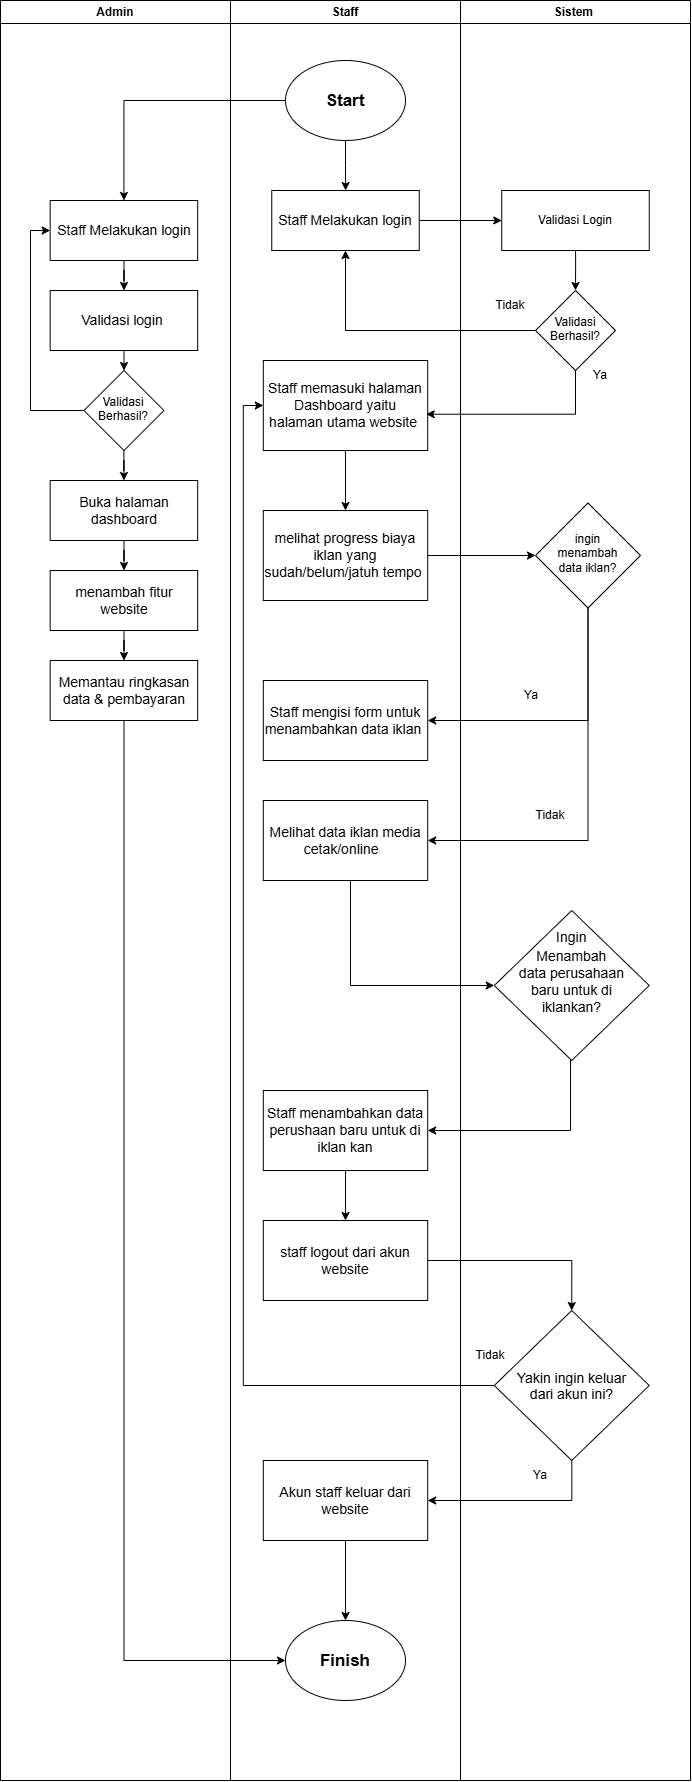

The diagram above was exported from draw.io. Its source (the exported page's mxGraphModel, read from the mxfile embedded in the PNG):
<mxGraphModel dx="1907" dy="1159" grid="1" gridSize="10" guides="1" tooltips="1" connect="1" arrows="1" fold="1" page="1" pageScale="1" pageWidth="850" pageHeight="1100" math="0" shadow="0">
  <root>
    <mxCell id="0" />
    <mxCell id="1" parent="0" />
    <mxCell id="QBot04xaQ0MchQuc7Ely-1" parent="1" style="swimlane;whiteSpace=wrap;html=1;" value="Admin" vertex="1">
      <mxGeometry height="1780" width="230" x="50" y="50" as="geometry" />
    </mxCell>
    <mxCell id="oMlRMJueWs7KZ8lXKuc3-7" edge="1" parent="QBot04xaQ0MchQuc7Ely-1" source="QBot04xaQ0MchQuc7Ely-48" style="edgeStyle=orthogonalEdgeStyle;rounded=0;orthogonalLoop=1;jettySize=auto;html=1;entryX=0.5;entryY=0;entryDx=0;entryDy=0;defaultLabelBackgroundColor=page;" target="oMlRMJueWs7KZ8lXKuc3-3">
      <mxGeometry relative="1" as="geometry" />
    </mxCell>
    <mxCell id="QBot04xaQ0MchQuc7Ely-48" parent="QBot04xaQ0MchQuc7Ely-1" style="rounded=0;whiteSpace=wrap;html=1;fontSize=14;" value="Validasi login&amp;nbsp;" vertex="1">
      <mxGeometry height="60" width="147.5" x="49.68" y="290" as="geometry" />
    </mxCell>
    <mxCell id="oMlRMJueWs7KZ8lXKuc3-4" edge="1" parent="QBot04xaQ0MchQuc7Ely-1" source="oMlRMJueWs7KZ8lXKuc3-1" style="edgeStyle=orthogonalEdgeStyle;rounded=0;orthogonalLoop=1;jettySize=auto;html=1;defaultLabelBackgroundColor=page;" target="QBot04xaQ0MchQuc7Ely-48">
      <mxGeometry relative="1" as="geometry" />
    </mxCell>
    <mxCell id="oMlRMJueWs7KZ8lXKuc3-1" parent="QBot04xaQ0MchQuc7Ely-1" style="rounded=0;whiteSpace=wrap;html=1;fontSize=14;" value="Staff Melakukan login" vertex="1">
      <mxGeometry height="60" width="147.5" x="49.68000000000001" y="200" as="geometry" />
    </mxCell>
    <mxCell id="oMlRMJueWs7KZ8lXKuc3-10" edge="1" parent="QBot04xaQ0MchQuc7Ely-1" source="oMlRMJueWs7KZ8lXKuc3-3" style="edgeStyle=orthogonalEdgeStyle;rounded=0;orthogonalLoop=1;jettySize=auto;html=1;entryX=0;entryY=0.5;entryDx=0;entryDy=0;defaultLabelBackgroundColor=page;" target="oMlRMJueWs7KZ8lXKuc3-1">
      <mxGeometry relative="1" as="geometry">
        <Array as="points">
          <mxPoint x="30" y="410" />
          <mxPoint x="29.7" y="230" />
        </Array>
      </mxGeometry>
    </mxCell>
    <mxCell id="oMlRMJueWs7KZ8lXKuc3-15" edge="1" parent="QBot04xaQ0MchQuc7Ely-1" source="oMlRMJueWs7KZ8lXKuc3-3" style="edgeStyle=orthogonalEdgeStyle;rounded=0;orthogonalLoop=1;jettySize=auto;html=1;entryX=0.5;entryY=0;entryDx=0;entryDy=0;defaultLabelBackgroundColor=page;" target="oMlRMJueWs7KZ8lXKuc3-12">
      <mxGeometry relative="1" as="geometry" />
    </mxCell>
    <mxCell id="oMlRMJueWs7KZ8lXKuc3-3" parent="QBot04xaQ0MchQuc7Ely-1" style="rhombus;whiteSpace=wrap;html=1;shapeInside=1;" value="Validasi Berhasil?" vertex="1">
      <mxGeometry height="80" width="80" x="83.43" y="370" as="geometry" />
    </mxCell>
    <mxCell id="oMlRMJueWs7KZ8lXKuc3-16" edge="1" parent="QBot04xaQ0MchQuc7Ely-1" source="oMlRMJueWs7KZ8lXKuc3-12" style="edgeStyle=orthogonalEdgeStyle;rounded=0;orthogonalLoop=1;jettySize=auto;html=1;defaultLabelBackgroundColor=page;" target="oMlRMJueWs7KZ8lXKuc3-14">
      <mxGeometry relative="1" as="geometry" />
    </mxCell>
    <mxCell id="oMlRMJueWs7KZ8lXKuc3-12" parent="QBot04xaQ0MchQuc7Ely-1" style="rounded=0;whiteSpace=wrap;html=1;fontSize=14;" value="Buka halaman dashboard" vertex="1">
      <mxGeometry height="60" width="147.5" x="49.68000000000001" y="480" as="geometry" />
    </mxCell>
    <mxCell id="oMlRMJueWs7KZ8lXKuc3-13" parent="QBot04xaQ0MchQuc7Ely-1" style="rounded=0;whiteSpace=wrap;html=1;fontSize=14;" value="Memantau ringkasan data &amp;amp; pembayaran" vertex="1">
      <mxGeometry height="60" width="147.5" x="49.68000000000001" y="660" as="geometry" />
    </mxCell>
    <mxCell id="oMlRMJueWs7KZ8lXKuc3-17" edge="1" parent="QBot04xaQ0MchQuc7Ely-1" source="oMlRMJueWs7KZ8lXKuc3-14" style="edgeStyle=orthogonalEdgeStyle;rounded=0;orthogonalLoop=1;jettySize=auto;html=1;defaultLabelBackgroundColor=page;" target="oMlRMJueWs7KZ8lXKuc3-13">
      <mxGeometry relative="1" as="geometry" />
    </mxCell>
    <mxCell id="oMlRMJueWs7KZ8lXKuc3-14" parent="QBot04xaQ0MchQuc7Ely-1" style="rounded=0;whiteSpace=wrap;html=1;fontSize=14;" value="menambah fitur website" vertex="1">
      <mxGeometry height="60" width="147.5" x="49.68000000000001" y="570" as="geometry" />
    </mxCell>
    <mxCell id="QBot04xaQ0MchQuc7Ely-2" parent="1" style="swimlane;whiteSpace=wrap;html=1;" value="Staff" vertex="1">
      <mxGeometry height="1780" width="230" x="280" y="50" as="geometry" />
    </mxCell>
    <mxCell id="QBot04xaQ0MchQuc7Ely-7" edge="1" parent="QBot04xaQ0MchQuc7Ely-2" source="QBot04xaQ0MchQuc7Ely-4" style="edgeStyle=orthogonalEdgeStyle;rounded=0;orthogonalLoop=1;jettySize=auto;html=1;defaultLabelBackgroundColor=page;" target="QBot04xaQ0MchQuc7Ely-6">
      <mxGeometry relative="1" as="geometry" />
    </mxCell>
    <mxCell id="QBot04xaQ0MchQuc7Ely-4" parent="QBot04xaQ0MchQuc7Ely-2" style="ellipse;whiteSpace=wrap;html=1;shapeInside=1;fontSize=17;" value="&lt;b&gt;Start&lt;/b&gt;" vertex="1">
      <mxGeometry height="80" width="120" x="55" y="60" as="geometry" />
    </mxCell>
    <mxCell id="QBot04xaQ0MchQuc7Ely-6" parent="QBot04xaQ0MchQuc7Ely-2" style="rounded=0;whiteSpace=wrap;html=1;fontSize=14;" value="Staff Melakukan login" vertex="1">
      <mxGeometry height="60" width="147.5" x="41.25" y="190" as="geometry" />
    </mxCell>
    <mxCell id="QBot04xaQ0MchQuc7Ely-18" edge="1" parent="QBot04xaQ0MchQuc7Ely-2" source="QBot04xaQ0MchQuc7Ely-14" style="edgeStyle=orthogonalEdgeStyle;rounded=0;orthogonalLoop=1;jettySize=auto;html=1;entryX=0.5;entryY=0;entryDx=0;entryDy=0;defaultLabelBackgroundColor=page;" target="QBot04xaQ0MchQuc7Ely-17">
      <mxGeometry relative="1" as="geometry" />
    </mxCell>
    <mxCell id="QBot04xaQ0MchQuc7Ely-14" parent="QBot04xaQ0MchQuc7Ely-2" style="rounded=0;whiteSpace=wrap;html=1;fontSize=14;" value="Staff memasuki halaman Dashboard yaitu halaman&amp;nbsp;&lt;span style=&quot;background-color: transparent; color: light-dark(#000000, var(--ge-light-color, #ffffff));&quot;&gt;utama website&amp;nbsp;&lt;/span&gt;" vertex="1">
      <mxGeometry height="90" width="164.37" x="32.82" y="360" as="geometry" />
    </mxCell>
    <mxCell id="QBot04xaQ0MchQuc7Ely-17" parent="QBot04xaQ0MchQuc7Ely-2" style="rounded=0;whiteSpace=wrap;html=1;fontSize=14;" value="melihat progress biaya iklan yang sudah/belum/jatuh tempo&amp;nbsp;" vertex="1">
      <mxGeometry height="90" width="164.37" x="32.81" y="510" as="geometry" />
    </mxCell>
    <mxCell id="QBot04xaQ0MchQuc7Ely-25" parent="QBot04xaQ0MchQuc7Ely-2" style="rounded=0;whiteSpace=wrap;html=1;fontSize=14;" value="Staff mengisi form untuk menambahkan data iklan&amp;nbsp;" vertex="1">
      <mxGeometry height="80" width="164.37" x="32.82" y="680" as="geometry" />
    </mxCell>
    <mxCell id="QBot04xaQ0MchQuc7Ely-27" parent="QBot04xaQ0MchQuc7Ely-2" style="rounded=0;whiteSpace=wrap;html=1;fontSize=14;" value="Melihat data iklan media cetak/online&amp;nbsp;&amp;nbsp;" vertex="1">
      <mxGeometry height="80" width="164.37" x="32.81" y="800" as="geometry" />
    </mxCell>
    <mxCell id="QBot04xaQ0MchQuc7Ely-36" edge="1" parent="QBot04xaQ0MchQuc7Ely-2" source="QBot04xaQ0MchQuc7Ely-32" style="edgeStyle=orthogonalEdgeStyle;rounded=0;orthogonalLoop=1;jettySize=auto;html=1;defaultLabelBackgroundColor=page;" target="QBot04xaQ0MchQuc7Ely-35">
      <mxGeometry relative="1" as="geometry" />
    </mxCell>
    <mxCell id="QBot04xaQ0MchQuc7Ely-32" parent="QBot04xaQ0MchQuc7Ely-2" style="rounded=0;whiteSpace=wrap;html=1;fontSize=14;" value="Staff menambahkan data perushaan baru untuk di iklan kan" vertex="1">
      <mxGeometry height="80" width="164.37" x="32.82" y="1090" as="geometry" />
    </mxCell>
    <mxCell id="QBot04xaQ0MchQuc7Ely-35" parent="QBot04xaQ0MchQuc7Ely-2" style="rounded=0;whiteSpace=wrap;html=1;fontSize=14;" value="staff logout dari akun website" vertex="1">
      <mxGeometry height="80" width="164.37" x="32.81999999999999" y="1220" as="geometry" />
    </mxCell>
    <mxCell id="QBot04xaQ0MchQuc7Ely-43" edge="1" parent="QBot04xaQ0MchQuc7Ely-2" source="QBot04xaQ0MchQuc7Ely-41" style="edgeStyle=orthogonalEdgeStyle;rounded=0;orthogonalLoop=1;jettySize=auto;html=1;defaultLabelBackgroundColor=page;" target="QBot04xaQ0MchQuc7Ely-42" value="">
      <mxGeometry relative="1" as="geometry" />
    </mxCell>
    <mxCell id="QBot04xaQ0MchQuc7Ely-41" parent="QBot04xaQ0MchQuc7Ely-2" style="rounded=0;whiteSpace=wrap;html=1;fontSize=14;" value="Akun staff keluar dari website" vertex="1">
      <mxGeometry height="80" width="164.37" x="32.81999999999999" y="1460" as="geometry" />
    </mxCell>
    <mxCell id="QBot04xaQ0MchQuc7Ely-42" parent="QBot04xaQ0MchQuc7Ely-2" style="ellipse;whiteSpace=wrap;html=1;shapeInside=1;fontSize=17;" value="&lt;b&gt;Finish&lt;/b&gt;" vertex="1">
      <mxGeometry height="80" width="120" x="54.99999999999999" y="1620" as="geometry" />
    </mxCell>
    <mxCell id="QBot04xaQ0MchQuc7Ely-3" parent="1" style="swimlane;whiteSpace=wrap;html=1;" value="Sistem&amp;nbsp;" vertex="1">
      <mxGeometry height="1780" width="230" x="510" y="50" as="geometry" />
    </mxCell>
    <mxCell id="QBot04xaQ0MchQuc7Ely-11" edge="1" parent="QBot04xaQ0MchQuc7Ely-3" source="QBot04xaQ0MchQuc7Ely-8" style="edgeStyle=orthogonalEdgeStyle;rounded=0;orthogonalLoop=1;jettySize=auto;html=1;defaultLabelBackgroundColor=page;" target="QBot04xaQ0MchQuc7Ely-9">
      <mxGeometry relative="1" as="geometry" />
    </mxCell>
    <mxCell id="QBot04xaQ0MchQuc7Ely-8" parent="QBot04xaQ0MchQuc7Ely-3" style="rounded=0;whiteSpace=wrap;html=1;" value="Validasi Login" vertex="1">
      <mxGeometry height="60" width="147.5" x="41.25" y="190" as="geometry" />
    </mxCell>
    <mxCell id="QBot04xaQ0MchQuc7Ely-9" parent="QBot04xaQ0MchQuc7Ely-3" style="rhombus;whiteSpace=wrap;html=1;shapeInside=1;" value="Validasi Berhasil?" vertex="1">
      <mxGeometry height="80" width="80" x="75" y="290" as="geometry" />
    </mxCell>
    <mxCell id="QBot04xaQ0MchQuc7Ely-19" parent="QBot04xaQ0MchQuc7Ely-3" style="text;html=1;whiteSpace=wrap;strokeColor=none;fillColor=none;align=center;verticalAlign=middle;rounded=0;" value="Tidak" vertex="1">
      <mxGeometry height="30" width="60" x="20" y="290" as="geometry" />
    </mxCell>
    <mxCell id="QBot04xaQ0MchQuc7Ely-20" parent="QBot04xaQ0MchQuc7Ely-3" style="text;html=1;whiteSpace=wrap;strokeColor=none;fillColor=none;align=center;verticalAlign=middle;rounded=0;" value="Ya" vertex="1">
      <mxGeometry height="30" width="60" x="110" y="360" as="geometry" />
    </mxCell>
    <mxCell id="QBot04xaQ0MchQuc7Ely-23" parent="QBot04xaQ0MchQuc7Ely-3" style="rhombus;whiteSpace=wrap;html=1;shapeInside=1;" value="ingin menambah data iklan?" vertex="1">
      <mxGeometry height="105" width="105" x="75" y="502.5" as="geometry" />
    </mxCell>
    <mxCell id="QBot04xaQ0MchQuc7Ely-29" parent="QBot04xaQ0MchQuc7Ely-3" style="text;html=1;whiteSpace=wrap;strokeColor=none;fillColor=none;align=center;verticalAlign=middle;rounded=0;" value="Tidak" vertex="1">
      <mxGeometry height="30" width="60" x="60" y="800" as="geometry" />
    </mxCell>
    <mxCell id="QBot04xaQ0MchQuc7Ely-30" parent="QBot04xaQ0MchQuc7Ely-3" style="text;html=1;whiteSpace=wrap;strokeColor=none;fillColor=none;align=center;verticalAlign=middle;rounded=0;" value="Ya" vertex="1">
      <mxGeometry height="30" width="60" x="41.25" y="680" as="geometry" />
    </mxCell>
    <mxCell id="QBot04xaQ0MchQuc7Ely-31" parent="QBot04xaQ0MchQuc7Ely-3" style="rhombus;whiteSpace=wrap;html=1;shapeInside=1;fontSize=14;" value="Ingin Menambah data perusahaan baru untuk di iklankan?" vertex="1">
      <mxGeometry height="150" width="155" x="33.75" y="910" as="geometry" />
    </mxCell>
    <mxCell id="QBot04xaQ0MchQuc7Ely-37" parent="QBot04xaQ0MchQuc7Ely-3" style="rhombus;whiteSpace=wrap;html=1;shapeInside=1;fontSize=14;" value="Yakin ingin keluar dari akun ini?" vertex="1">
      <mxGeometry height="150" width="155" x="33.75" y="1310" as="geometry" />
    </mxCell>
    <mxCell id="QBot04xaQ0MchQuc7Ely-47" parent="QBot04xaQ0MchQuc7Ely-3" style="text;html=1;whiteSpace=wrap;strokeColor=none;fillColor=none;align=center;verticalAlign=middle;rounded=0;" value="Ya" vertex="1">
      <mxGeometry height="30" width="60" x="50" y="1460" as="geometry" />
    </mxCell>
    <mxCell id="QBot04xaQ0MchQuc7Ely-46" parent="QBot04xaQ0MchQuc7Ely-3" style="text;html=1;whiteSpace=wrap;strokeColor=none;fillColor=none;align=center;verticalAlign=middle;rounded=0;" value="Tidak" vertex="1">
      <mxGeometry height="30" width="60" y="1340" as="geometry" />
    </mxCell>
    <mxCell id="QBot04xaQ0MchQuc7Ely-10" edge="1" parent="1" source="QBot04xaQ0MchQuc7Ely-6" style="edgeStyle=orthogonalEdgeStyle;rounded=0;orthogonalLoop=1;jettySize=auto;html=1;entryX=0;entryY=0.5;entryDx=0;entryDy=0;defaultLabelBackgroundColor=page;" target="QBot04xaQ0MchQuc7Ely-8">
      <mxGeometry relative="1" as="geometry" />
    </mxCell>
    <mxCell id="QBot04xaQ0MchQuc7Ely-16" edge="1" parent="1" source="QBot04xaQ0MchQuc7Ely-9" style="edgeStyle=orthogonalEdgeStyle;rounded=0;orthogonalLoop=1;jettySize=auto;html=1;entryX=0.991;entryY=0.597;entryDx=0;entryDy=0;entryPerimeter=0;defaultLabelBackgroundColor=page;" target="QBot04xaQ0MchQuc7Ely-14">
      <mxGeometry relative="1" as="geometry">
        <Array as="points">
          <mxPoint x="625" y="463.7" />
        </Array>
      </mxGeometry>
    </mxCell>
    <mxCell id="QBot04xaQ0MchQuc7Ely-21" edge="1" parent="1" source="QBot04xaQ0MchQuc7Ely-9" style="edgeStyle=orthogonalEdgeStyle;rounded=0;orthogonalLoop=1;jettySize=auto;html=1;entryX=0.5;entryY=1;entryDx=0;entryDy=0;defaultLabelBackgroundColor=page;" target="QBot04xaQ0MchQuc7Ely-6">
      <mxGeometry relative="1" as="geometry" />
    </mxCell>
    <mxCell id="QBot04xaQ0MchQuc7Ely-24" edge="1" parent="1" source="QBot04xaQ0MchQuc7Ely-17" style="edgeStyle=orthogonalEdgeStyle;rounded=0;orthogonalLoop=1;jettySize=auto;html=1;entryX=0;entryY=0.5;entryDx=0;entryDy=0;defaultLabelBackgroundColor=page;" target="QBot04xaQ0MchQuc7Ely-23">
      <mxGeometry relative="1" as="geometry" />
    </mxCell>
    <mxCell id="QBot04xaQ0MchQuc7Ely-26" edge="1" parent="1" source="QBot04xaQ0MchQuc7Ely-23" style="edgeStyle=orthogonalEdgeStyle;rounded=0;orthogonalLoop=1;jettySize=auto;html=1;entryX=1;entryY=0.5;entryDx=0;entryDy=0;defaultLabelBackgroundColor=page;" target="QBot04xaQ0MchQuc7Ely-25">
      <mxGeometry relative="1" as="geometry">
        <Array as="points">
          <mxPoint x="637.5" y="770" />
        </Array>
      </mxGeometry>
    </mxCell>
    <mxCell id="QBot04xaQ0MchQuc7Ely-28" edge="1" parent="1" source="QBot04xaQ0MchQuc7Ely-23" style="edgeStyle=orthogonalEdgeStyle;rounded=0;orthogonalLoop=1;jettySize=auto;html=1;entryX=1;entryY=0.5;entryDx=0;entryDy=0;defaultLabelBackgroundColor=page;" target="QBot04xaQ0MchQuc7Ely-27">
      <mxGeometry relative="1" as="geometry">
        <Array as="points">
          <mxPoint x="637.5" y="890" />
        </Array>
      </mxGeometry>
    </mxCell>
    <mxCell id="QBot04xaQ0MchQuc7Ely-33" edge="1" parent="1" source="QBot04xaQ0MchQuc7Ely-27" style="edgeStyle=orthogonalEdgeStyle;rounded=0;orthogonalLoop=1;jettySize=auto;html=1;entryX=0;entryY=0.5;entryDx=0;entryDy=0;defaultLabelBackgroundColor=page;" target="QBot04xaQ0MchQuc7Ely-31">
      <mxGeometry relative="1" as="geometry">
        <Array as="points">
          <mxPoint x="400" y="1035" />
        </Array>
      </mxGeometry>
    </mxCell>
    <mxCell id="QBot04xaQ0MchQuc7Ely-34" edge="1" parent="1" source="QBot04xaQ0MchQuc7Ely-31" style="edgeStyle=orthogonalEdgeStyle;rounded=0;orthogonalLoop=1;jettySize=auto;html=1;defaultLabelBackgroundColor=page;entryX=1;entryY=0.5;entryDx=0;entryDy=0;" target="QBot04xaQ0MchQuc7Ely-32">
      <mxGeometry relative="1" x="-0.0788" as="geometry">
        <Array as="points">
          <mxPoint x="620" y="1180" />
        </Array>
      </mxGeometry>
    </mxCell>
    <mxCell id="QBot04xaQ0MchQuc7Ely-39" edge="1" parent="1" source="QBot04xaQ0MchQuc7Ely-35" style="edgeStyle=orthogonalEdgeStyle;rounded=0;orthogonalLoop=1;jettySize=auto;html=1;entryX=0.5;entryY=0;entryDx=0;entryDy=0;defaultLabelBackgroundColor=page;" target="QBot04xaQ0MchQuc7Ely-37">
      <mxGeometry relative="1" as="geometry" />
    </mxCell>
    <mxCell id="QBot04xaQ0MchQuc7Ely-44" edge="1" parent="1" source="QBot04xaQ0MchQuc7Ely-37" style="edgeStyle=orthogonalEdgeStyle;rounded=0;orthogonalLoop=1;jettySize=auto;html=1;defaultLabelBackgroundColor=page;" target="QBot04xaQ0MchQuc7Ely-41">
      <mxGeometry relative="1" as="geometry">
        <Array as="points">
          <mxPoint x="621.3" y="1550" />
        </Array>
      </mxGeometry>
    </mxCell>
    <mxCell id="QBot04xaQ0MchQuc7Ely-45" edge="1" parent="1" source="QBot04xaQ0MchQuc7Ely-37" style="edgeStyle=orthogonalEdgeStyle;rounded=0;orthogonalLoop=1;jettySize=auto;html=1;entryX=0;entryY=0.5;entryDx=0;entryDy=0;defaultLabelBackgroundColor=page;" target="QBot04xaQ0MchQuc7Ely-14">
      <mxGeometry relative="1" as="geometry" />
    </mxCell>
    <mxCell id="oMlRMJueWs7KZ8lXKuc3-2" edge="1" parent="1" source="QBot04xaQ0MchQuc7Ely-4" style="edgeStyle=orthogonalEdgeStyle;rounded=0;orthogonalLoop=1;jettySize=auto;html=1;entryX=0.5;entryY=0;entryDx=0;entryDy=0;defaultLabelBackgroundColor=page;" target="oMlRMJueWs7KZ8lXKuc3-1">
      <mxGeometry relative="1" as="geometry" />
    </mxCell>
    <mxCell id="oMlRMJueWs7KZ8lXKuc3-19" edge="1" parent="1" source="oMlRMJueWs7KZ8lXKuc3-13" style="edgeStyle=orthogonalEdgeStyle;rounded=0;orthogonalLoop=1;jettySize=auto;html=1;entryX=0;entryY=0.5;entryDx=0;entryDy=0;defaultLabelBackgroundColor=page;" target="QBot04xaQ0MchQuc7Ely-42">
      <mxGeometry relative="1" as="geometry">
        <Array as="points">
          <mxPoint x="173.5" y="1710" />
        </Array>
      </mxGeometry>
    </mxCell>
  </root>
</mxGraphModel>